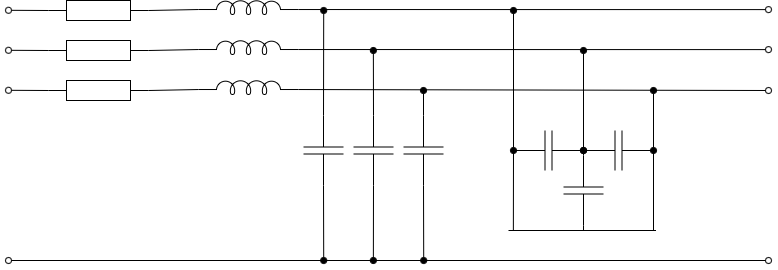

The diagram above was exported from draw.io. Its source (the exported page's mxGraphModel, read from the mxfile embedded in the PNG):
<mxGraphModel dx="851" dy="554" grid="1" gridSize="10" guides="1" tooltips="1" connect="1" arrows="1" fold="1" page="1" pageScale="1" pageWidth="827" pageHeight="1169" math="0" shadow="0">
  <root>
    <mxCell id="0" />
    <mxCell id="1" parent="0" />
    <mxCell id="y4WNFsUmbbUIbaWMntmO-22" edge="1" parent="1" source="y4WNFsUmbbUIbaWMntmO-1" style="edgeStyle=none;rounded=0;orthogonalLoop=1;jettySize=auto;html=1;exitX=0;exitY=0.5;exitDx=0;exitDy=0;exitPerimeter=0;endArrow=oval;endFill=0;">
      <mxGeometry relative="1" as="geometry">
        <mxPoint x="40.000000000000114" y="79.79310344827593" as="targetPoint" />
      </mxGeometry>
    </mxCell>
    <mxCell id="y4WNFsUmbbUIbaWMntmO-1" parent="1" style="pointerEvents=1;verticalLabelPosition=bottom;shadow=0;dashed=0;align=center;html=1;verticalAlign=top;shape=mxgraph.electrical.resistors.resistor_1;" value="" vertex="1">
      <mxGeometry height="20" width="100" x="80" y="70" as="geometry" />
    </mxCell>
    <mxCell id="y4WNFsUmbbUIbaWMntmO-11" edge="1" parent="1" source="y4WNFsUmbbUIbaWMntmO-2" style="edgeStyle=none;rounded=0;orthogonalLoop=1;jettySize=auto;html=1;exitX=1;exitY=0.5;exitDx=0;exitDy=0;exitPerimeter=0;entryX=0;entryY=0.645;entryDx=0;entryDy=0;entryPerimeter=0;endArrow=none;endFill=0;" target="y4WNFsUmbbUIbaWMntmO-7" value="">
      <mxGeometry relative="1" as="geometry" />
    </mxCell>
    <mxCell id="y4WNFsUmbbUIbaWMntmO-21" edge="1" parent="1" source="y4WNFsUmbbUIbaWMntmO-2" style="edgeStyle=none;rounded=0;orthogonalLoop=1;jettySize=auto;html=1;exitX=0;exitY=0.5;exitDx=0;exitDy=0;exitPerimeter=0;endArrow=oval;endFill=0;">
      <mxGeometry relative="1" as="geometry">
        <mxPoint x="40.000000000000114" y="119.79310344827593" as="targetPoint" />
      </mxGeometry>
    </mxCell>
    <mxCell id="y4WNFsUmbbUIbaWMntmO-2" parent="1" style="pointerEvents=1;verticalLabelPosition=bottom;shadow=0;dashed=0;align=center;html=1;verticalAlign=top;shape=mxgraph.electrical.resistors.resistor_1;" value="" vertex="1">
      <mxGeometry height="20" width="100" x="80" y="110" as="geometry" />
    </mxCell>
    <mxCell id="y4WNFsUmbbUIbaWMntmO-20" edge="1" parent="1" source="y4WNFsUmbbUIbaWMntmO-3" style="edgeStyle=none;rounded=0;orthogonalLoop=1;jettySize=auto;html=1;exitX=0;exitY=0.5;exitDx=0;exitDy=0;exitPerimeter=0;endArrow=oval;endFill=0;">
      <mxGeometry relative="1" as="geometry">
        <mxPoint x="40.000000000000114" y="159.79310344827593" as="targetPoint" />
      </mxGeometry>
    </mxCell>
    <mxCell id="y4WNFsUmbbUIbaWMntmO-3" parent="1" style="pointerEvents=1;verticalLabelPosition=bottom;shadow=0;dashed=0;align=center;html=1;verticalAlign=top;shape=mxgraph.electrical.resistors.resistor_1;" value="" vertex="1">
      <mxGeometry height="20" width="100" x="80" y="150" as="geometry" />
    </mxCell>
    <mxCell id="y4WNFsUmbbUIbaWMntmO-24" edge="1" parent="1" source="y4WNFsUmbbUIbaWMntmO-5" style="edgeStyle=none;rounded=0;orthogonalLoop=1;jettySize=auto;html=1;exitX=1;exitY=0.645;exitDx=0;exitDy=0;exitPerimeter=0;endArrow=oval;endFill=0;">
      <mxGeometry relative="1" as="geometry">
        <mxPoint x="800" y="79.10344827586209" as="targetPoint" />
      </mxGeometry>
    </mxCell>
    <mxCell id="y4WNFsUmbbUIbaWMntmO-5" parent="1" style="pointerEvents=1;verticalLabelPosition=bottom;shadow=0;dashed=0;align=center;html=1;verticalAlign=top;shape=mxgraph.electrical.inductors.inductor_5;" value="" vertex="1">
      <mxGeometry height="14" width="100" x="230" y="70" as="geometry" />
    </mxCell>
    <mxCell id="y4WNFsUmbbUIbaWMntmO-19" edge="1" parent="1" source="y4WNFsUmbbUIbaWMntmO-6" style="edgeStyle=none;rounded=0;orthogonalLoop=1;jettySize=auto;html=1;exitX=1;exitY=0.645;exitDx=0;exitDy=0;exitPerimeter=0;endArrow=oval;endFill=0;" value="">
      <mxGeometry relative="1" as="geometry">
        <mxPoint x="369.9988888888889" y="140" as="sourcePoint" />
        <mxPoint x="800" y="160" as="targetPoint" />
      </mxGeometry>
    </mxCell>
    <mxCell id="y4WNFsUmbbUIbaWMntmO-6" parent="1" style="pointerEvents=1;verticalLabelPosition=bottom;shadow=0;dashed=0;align=center;html=1;verticalAlign=top;shape=mxgraph.electrical.inductors.inductor_5;" value="" vertex="1">
      <mxGeometry height="14" width="100" x="230" y="150" as="geometry" />
    </mxCell>
    <mxCell id="y4WNFsUmbbUIbaWMntmO-23" edge="1" parent="1" source="y4WNFsUmbbUIbaWMntmO-7" style="edgeStyle=none;rounded=0;orthogonalLoop=1;jettySize=auto;html=1;exitX=1;exitY=0.645;exitDx=0;exitDy=0;exitPerimeter=0;endArrow=oval;endFill=0;">
      <mxGeometry relative="1" as="geometry">
        <mxPoint x="800" y="119.10344827586209" as="targetPoint" />
      </mxGeometry>
    </mxCell>
    <mxCell id="y4WNFsUmbbUIbaWMntmO-7" parent="1" style="pointerEvents=1;verticalLabelPosition=bottom;shadow=0;dashed=0;align=center;html=1;verticalAlign=top;shape=mxgraph.electrical.inductors.inductor_5;" value="" vertex="1">
      <mxGeometry height="14" width="100" x="230" y="110" as="geometry" />
    </mxCell>
    <mxCell id="y4WNFsUmbbUIbaWMntmO-10" edge="1" parent="1" source="y4WNFsUmbbUIbaWMntmO-1" style="edgeStyle=none;rounded=0;orthogonalLoop=1;jettySize=auto;html=1;exitX=1;exitY=0.5;exitDx=0;exitDy=0;exitPerimeter=0;entryX=0;entryY=0.645;entryDx=0;entryDy=0;entryPerimeter=0;endArrow=none;endFill=0;" target="y4WNFsUmbbUIbaWMntmO-5">
      <mxGeometry relative="1" as="geometry" />
    </mxCell>
    <mxCell id="y4WNFsUmbbUIbaWMntmO-12" edge="1" parent="1" source="y4WNFsUmbbUIbaWMntmO-3" style="edgeStyle=none;rounded=0;orthogonalLoop=1;jettySize=auto;html=1;exitX=1;exitY=0.5;exitDx=0;exitDy=0;exitPerimeter=0;entryX=0;entryY=0.645;entryDx=0;entryDy=0;entryPerimeter=0;endArrow=none;endFill=0;" target="y4WNFsUmbbUIbaWMntmO-6">
      <mxGeometry relative="1" as="geometry" />
    </mxCell>
    <mxCell id="y4WNFsUmbbUIbaWMntmO-25" edge="1" parent="1" source="y4WNFsUmbbUIbaWMntmO-13" style="edgeStyle=none;rounded=0;orthogonalLoop=1;jettySize=auto;html=1;exitX=0;exitY=0.5;exitDx=0;exitDy=0;exitPerimeter=0;endArrow=oval;endFill=1;">
      <mxGeometry relative="1" as="geometry">
        <mxPoint x="355.2068965517242" y="80" as="targetPoint" />
      </mxGeometry>
    </mxCell>
    <mxCell id="y4WNFsUmbbUIbaWMntmO-42" edge="1" parent="1" source="y4WNFsUmbbUIbaWMntmO-13" style="edgeStyle=none;rounded=0;orthogonalLoop=1;jettySize=auto;html=1;exitX=1;exitY=0.5;exitDx=0;exitDy=0;exitPerimeter=0;endArrow=oval;endFill=1;">
      <mxGeometry relative="1" as="geometry">
        <mxPoint x="355.2068965517242" y="330" as="targetPoint" />
      </mxGeometry>
    </mxCell>
    <mxCell id="y4WNFsUmbbUIbaWMntmO-13" parent="1" style="pointerEvents=1;verticalLabelPosition=bottom;shadow=0;dashed=0;align=center;html=1;verticalAlign=top;shape=mxgraph.electrical.capacitors.capacitor_1;rotation=90;" value="" vertex="1">
      <mxGeometry height="40" width="70" x="320" y="200" as="geometry" />
    </mxCell>
    <mxCell id="y4WNFsUmbbUIbaWMntmO-27" edge="1" parent="1" source="y4WNFsUmbbUIbaWMntmO-16" style="edgeStyle=none;rounded=0;orthogonalLoop=1;jettySize=auto;html=1;exitX=0;exitY=0.5;exitDx=0;exitDy=0;exitPerimeter=0;endArrow=oval;endFill=1;">
      <mxGeometry relative="1" as="geometry">
        <mxPoint x="455" y="160" as="targetPoint" />
      </mxGeometry>
    </mxCell>
    <mxCell id="y4WNFsUmbbUIbaWMntmO-40" edge="1" parent="1" source="y4WNFsUmbbUIbaWMntmO-16" style="edgeStyle=none;rounded=0;orthogonalLoop=1;jettySize=auto;html=1;exitX=1;exitY=0.5;exitDx=0;exitDy=0;exitPerimeter=0;endArrow=oval;endFill=1;">
      <mxGeometry relative="1" as="geometry">
        <mxPoint x="455.2068965517242" y="330" as="targetPoint" />
      </mxGeometry>
    </mxCell>
    <mxCell id="y4WNFsUmbbUIbaWMntmO-16" parent="1" style="pointerEvents=1;verticalLabelPosition=bottom;shadow=0;dashed=0;align=center;html=1;verticalAlign=top;shape=mxgraph.electrical.capacitors.capacitor_1;rotation=90;" value="" vertex="1">
      <mxGeometry height="40" width="70" x="420" y="200" as="geometry" />
    </mxCell>
    <mxCell id="y4WNFsUmbbUIbaWMntmO-26" edge="1" parent="1" source="y4WNFsUmbbUIbaWMntmO-18" style="edgeStyle=none;rounded=0;orthogonalLoop=1;jettySize=auto;html=1;exitX=0;exitY=0.5;exitDx=0;exitDy=0;exitPerimeter=0;endArrow=oval;endFill=1;">
      <mxGeometry relative="1" as="geometry">
        <mxPoint x="404.8620689655172" y="120" as="targetPoint" />
      </mxGeometry>
    </mxCell>
    <mxCell id="y4WNFsUmbbUIbaWMntmO-41" edge="1" parent="1" source="y4WNFsUmbbUIbaWMntmO-18" style="edgeStyle=none;rounded=0;orthogonalLoop=1;jettySize=auto;html=1;exitX=1;exitY=0.5;exitDx=0;exitDy=0;exitPerimeter=0;endArrow=oval;endFill=1;">
      <mxGeometry relative="1" as="geometry">
        <mxPoint x="404.8620689655172" y="330" as="targetPoint" />
      </mxGeometry>
    </mxCell>
    <mxCell id="y4WNFsUmbbUIbaWMntmO-18" parent="1" style="pointerEvents=1;verticalLabelPosition=bottom;shadow=0;dashed=0;align=center;html=1;verticalAlign=top;shape=mxgraph.electrical.capacitors.capacitor_1;rotation=90;" value="" vertex="1">
      <mxGeometry height="40" width="70" x="370" y="200" as="geometry" />
    </mxCell>
    <mxCell id="y4WNFsUmbbUIbaWMntmO-35" edge="1" parent="1" source="y4WNFsUmbbUIbaWMntmO-28" style="edgeStyle=none;rounded=0;orthogonalLoop=1;jettySize=auto;html=1;exitX=1;exitY=0.5;exitDx=0;exitDy=0;exitPerimeter=0;endArrow=none;endFill=0;">
      <mxGeometry relative="1" as="geometry">
        <mxPoint x="544.8620689655172" y="300" as="targetPoint" />
      </mxGeometry>
    </mxCell>
    <mxCell id="y4WNFsUmbbUIbaWMntmO-28" parent="1" style="pointerEvents=1;verticalLabelPosition=bottom;shadow=0;dashed=0;align=center;html=1;verticalAlign=top;shape=mxgraph.electrical.capacitors.capacitor_1;rotation=-180;" value="" vertex="1">
      <mxGeometry height="40" width="70" x="545" y="200" as="geometry" />
    </mxCell>
    <mxCell id="y4WNFsUmbbUIbaWMntmO-33" edge="1" parent="1" source="y4WNFsUmbbUIbaWMntmO-29" style="edgeStyle=none;rounded=0;orthogonalLoop=1;jettySize=auto;html=1;exitX=0;exitY=0.5;exitDx=0;exitDy=0;exitPerimeter=0;endArrow=none;endFill=0;">
      <mxGeometry relative="1" as="geometry">
        <mxPoint x="685" y="300" as="targetPoint" />
      </mxGeometry>
    </mxCell>
    <mxCell id="y4WNFsUmbbUIbaWMntmO-29" parent="1" style="pointerEvents=1;verticalLabelPosition=bottom;shadow=0;dashed=0;align=center;html=1;verticalAlign=top;shape=mxgraph.electrical.capacitors.capacitor_1;rotation=-180;" value="" vertex="1">
      <mxGeometry height="40" width="70" x="615" y="200" as="geometry" />
    </mxCell>
    <mxCell id="y4WNFsUmbbUIbaWMntmO-32" edge="1" parent="1" style="edgeStyle=none;rounded=0;orthogonalLoop=1;jettySize=auto;html=1;endArrow=none;endFill=0;">
      <mxGeometry relative="1" as="geometry">
        <mxPoint x="540" y="300" as="sourcePoint" />
        <mxPoint x="687.5" y="300" as="targetPoint" />
      </mxGeometry>
    </mxCell>
    <mxCell id="y4WNFsUmbbUIbaWMntmO-30" parent="1" style="pointerEvents=1;verticalLabelPosition=bottom;shadow=0;dashed=0;align=center;html=1;verticalAlign=top;shape=mxgraph.electrical.capacitors.capacitor_1;rotation=90;" value="" vertex="1">
      <mxGeometry height="40" width="70" x="580" y="240" as="geometry" />
    </mxCell>
    <mxCell id="y4WNFsUmbbUIbaWMntmO-31" edge="1" parent="1" source="y4WNFsUmbbUIbaWMntmO-30" style="edgeStyle=none;rounded=0;orthogonalLoop=1;jettySize=auto;html=1;exitX=0;exitY=0.5;exitDx=0;exitDy=0;exitPerimeter=0;entryX=1;entryY=0.5;entryDx=0;entryDy=0;entryPerimeter=0;endArrow=oval;endFill=1;" target="y4WNFsUmbbUIbaWMntmO-29">
      <mxGeometry relative="1" as="geometry" />
    </mxCell>
    <mxCell id="y4WNFsUmbbUIbaWMntmO-34" edge="1" parent="1" source="y4WNFsUmbbUIbaWMntmO-30" style="edgeStyle=none;rounded=0;orthogonalLoop=1;jettySize=auto;html=1;endArrow=none;endFill=0;exitX=1;exitY=0.5;exitDx=0;exitDy=0;exitPerimeter=0;">
      <mxGeometry relative="1" as="geometry">
        <mxPoint x="620" y="290" as="sourcePoint" />
        <mxPoint x="615" y="300" as="targetPoint" />
      </mxGeometry>
    </mxCell>
    <mxCell id="y4WNFsUmbbUIbaWMntmO-36" edge="1" parent="1" style="edgeStyle=none;rounded=0;orthogonalLoop=1;jettySize=auto;html=1;endArrow=oval;endFill=1;entryX=1;entryY=0.5;entryDx=0;entryDy=0;entryPerimeter=0;startArrow=oval;startFill=1;" target="y4WNFsUmbbUIbaWMntmO-28">
      <mxGeometry relative="1" as="geometry">
        <mxPoint x="545" y="80" as="sourcePoint" />
        <mxPoint x="687.5" y="170" as="targetPoint" />
      </mxGeometry>
    </mxCell>
    <mxCell id="y4WNFsUmbbUIbaWMntmO-37" edge="1" parent="1" style="edgeStyle=none;rounded=0;orthogonalLoop=1;jettySize=auto;html=1;endArrow=oval;endFill=1;entryX=1;entryY=0.5;entryDx=0;entryDy=0;entryPerimeter=0;startArrow=oval;startFill=1;">
      <mxGeometry relative="1" as="geometry">
        <mxPoint x="685" y="160" as="sourcePoint" />
        <mxPoint x="685" y="220" as="targetPoint" />
      </mxGeometry>
    </mxCell>
    <mxCell id="y4WNFsUmbbUIbaWMntmO-38" edge="1" parent="1" style="edgeStyle=none;rounded=0;orthogonalLoop=1;jettySize=auto;html=1;endArrow=oval;endFill=1;entryX=1;entryY=0.5;entryDx=0;entryDy=0;entryPerimeter=0;startArrow=oval;startFill=1;">
      <mxGeometry relative="1" as="geometry">
        <mxPoint x="615" y="120" as="sourcePoint" />
        <mxPoint x="615" y="220" as="targetPoint" />
      </mxGeometry>
    </mxCell>
    <mxCell id="y4WNFsUmbbUIbaWMntmO-39" edge="1" parent="1" style="edgeStyle=none;rounded=0;orthogonalLoop=1;jettySize=auto;html=1;endArrow=oval;endFill=0;startArrow=oval;startFill=0;">
      <mxGeometry relative="1" as="geometry">
        <mxPoint x="800" y="330" as="sourcePoint" />
        <mxPoint x="40" y="330" as="targetPoint" />
      </mxGeometry>
    </mxCell>
  </root>
</mxGraphModel>